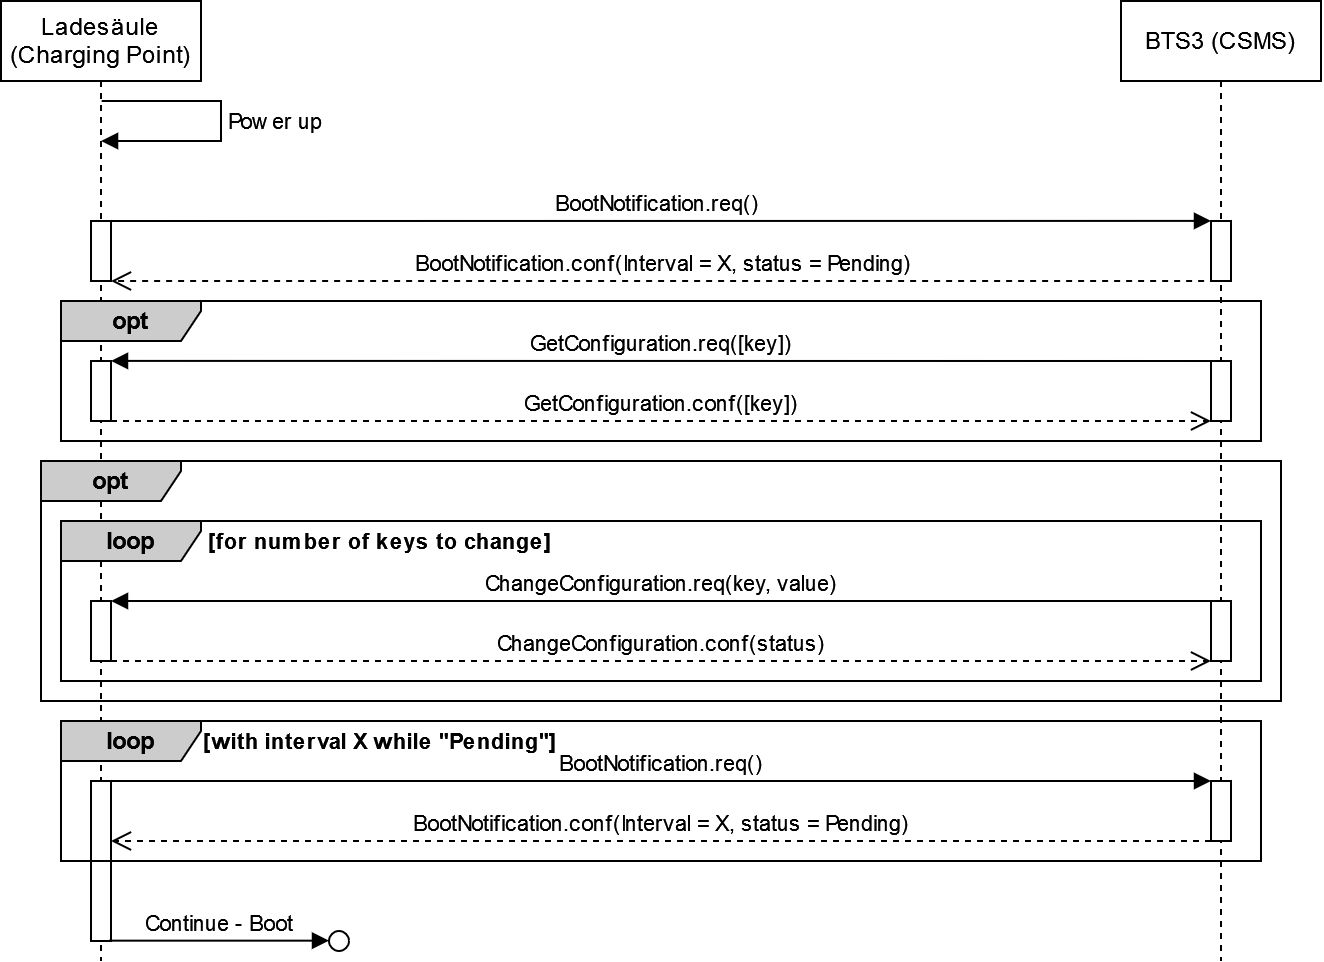

The diagram above was exported from draw.io. Its source (the exported page's mxGraphModel, read from the mxfile embedded in the PNG):
<mxGraphModel dx="1788" dy="141" grid="1" gridSize="10" guides="1" tooltips="1" connect="1" arrows="1" fold="1" page="0" pageScale="1" pageWidth="5000" pageHeight="5000" math="0" shadow="0">
  <root>
    <mxCell id="0" />
    <mxCell id="1" parent="0" />
    <mxCell id="GZKk4mH14EYXhnxPsc4Y-2" value="&lt;div align=&quot;center&quot;&gt;Power up&lt;br&gt;&lt;/div&gt;" style="html=1;align=left;spacingLeft=2;endArrow=block;rounded=0;edgeStyle=orthogonalEdgeStyle;curved=0;rounded=0;" parent="1" target="ye6eELkOx0HHNDb-Y731-12" edge="1">
      <mxGeometry x="0.0006" relative="1" as="geometry">
        <mxPoint x="-359.6550387596899" y="489.9977519379845" as="sourcePoint" />
        <Array as="points">
          <mxPoint x="-300" y="490" />
          <mxPoint x="-300" y="510" />
        </Array>
        <mxPoint x="-359.6550387596899" y="528.99" as="targetPoint" />
        <mxPoint as="offset" />
      </mxGeometry>
    </mxCell>
    <mxCell id="GZKk4mH14EYXhnxPsc4Y-4" value="&lt;div&gt;BootNotification.req()&lt;/div&gt;" style="html=1;verticalAlign=bottom;endArrow=block;edgeStyle=elbowEdgeStyle;elbow=vertical;curved=0;rounded=0;" parent="1" source="GZKk4mH14EYXhnxPsc4Y-7" edge="1">
      <mxGeometry relative="1" as="geometry">
        <mxPoint x="-510.05555555555543" y="550.0022222222221" as="sourcePoint" />
        <mxPoint x="195" y="550.1133333333335" as="targetPoint" />
      </mxGeometry>
    </mxCell>
    <mxCell id="GZKk4mH14EYXhnxPsc4Y-5" value="BootNotification.conf(Interval = X, status = Pending)" style="html=1;verticalAlign=bottom;endArrow=open;dashed=1;endSize=8;edgeStyle=elbowEdgeStyle;elbow=vertical;curved=0;rounded=0;" parent="1" target="GZKk4mH14EYXhnxPsc4Y-7" edge="1">
      <mxGeometry x="0.0001" relative="1" as="geometry">
        <mxPoint x="-350" y="580" as="targetPoint" />
        <mxPoint x="197.54" y="580" as="sourcePoint" />
        <Array as="points">
          <mxPoint x="-157.46" y="580" />
        </Array>
        <mxPoint as="offset" />
      </mxGeometry>
    </mxCell>
    <mxCell id="ye6eELkOx0HHNDb-Y731-12" value="&lt;div&gt;Ladesäule (Charging Point)&lt;/div&gt;" style="shape=umlLifeline;perimeter=lifelinePerimeter;whiteSpace=wrap;html=1;container=1;dropTarget=0;collapsible=0;recursiveResize=0;outlineConnect=0;portConstraint=eastwest;newEdgeStyle={&quot;edgeStyle&quot;:&quot;elbowEdgeStyle&quot;,&quot;elbow&quot;:&quot;vertical&quot;,&quot;curved&quot;:0,&quot;rounded&quot;:0};" parent="1" vertex="1">
      <mxGeometry x="-410" y="440" width="100" height="480" as="geometry" />
    </mxCell>
    <mxCell id="GZKk4mH14EYXhnxPsc4Y-7" value="" style="html=1;points=[];perimeter=orthogonalPerimeter;outlineConnect=0;targetShapes=umlLifeline;portConstraint=eastwest;newEdgeStyle={&quot;edgeStyle&quot;:&quot;elbowEdgeStyle&quot;,&quot;elbow&quot;:&quot;vertical&quot;,&quot;curved&quot;:0,&quot;rounded&quot;:0};" parent="ye6eELkOx0HHNDb-Y731-12" vertex="1">
      <mxGeometry x="45" y="110" width="10" height="30" as="geometry" />
    </mxCell>
    <mxCell id="FvDDyGBaS1K0vsdH78pe-14" value="" style="html=1;points=[];perimeter=orthogonalPerimeter;outlineConnect=0;targetShapes=umlLifeline;portConstraint=eastwest;newEdgeStyle={&quot;edgeStyle&quot;:&quot;elbowEdgeStyle&quot;,&quot;elbow&quot;:&quot;vertical&quot;,&quot;curved&quot;:0,&quot;rounded&quot;:0};" parent="ye6eELkOx0HHNDb-Y731-12" vertex="1">
      <mxGeometry x="45" y="180" width="10" height="30" as="geometry" />
    </mxCell>
    <mxCell id="FvDDyGBaS1K0vsdH78pe-24" value="" style="html=1;points=[];perimeter=orthogonalPerimeter;outlineConnect=0;targetShapes=umlLifeline;portConstraint=eastwest;newEdgeStyle={&quot;edgeStyle&quot;:&quot;elbowEdgeStyle&quot;,&quot;elbow&quot;:&quot;vertical&quot;,&quot;curved&quot;:0,&quot;rounded&quot;:0};" parent="ye6eELkOx0HHNDb-Y731-12" vertex="1">
      <mxGeometry x="45" y="390" width="10" height="80" as="geometry" />
    </mxCell>
    <mxCell id="FvDDyGBaS1K0vsdH78pe-32" value="" style="html=1;points=[];perimeter=orthogonalPerimeter;outlineConnect=0;targetShapes=umlLifeline;portConstraint=eastwest;newEdgeStyle={&quot;edgeStyle&quot;:&quot;elbowEdgeStyle&quot;,&quot;elbow&quot;:&quot;vertical&quot;,&quot;curved&quot;:0,&quot;rounded&quot;:0};" parent="ye6eELkOx0HHNDb-Y731-12" vertex="1">
      <mxGeometry x="45" y="300" width="10" height="30" as="geometry" />
    </mxCell>
    <mxCell id="ye6eELkOx0HHNDb-Y731-13" value="BTS3 (CSMS)" style="shape=umlLifeline;perimeter=lifelinePerimeter;whiteSpace=wrap;html=1;container=1;dropTarget=0;collapsible=0;recursiveResize=0;outlineConnect=0;portConstraint=eastwest;newEdgeStyle={&quot;edgeStyle&quot;:&quot;elbowEdgeStyle&quot;,&quot;elbow&quot;:&quot;vertical&quot;,&quot;curved&quot;:0,&quot;rounded&quot;:0};" parent="1" vertex="1">
      <mxGeometry x="150" y="440" width="100" height="480" as="geometry" />
    </mxCell>
    <mxCell id="GZKk4mH14EYXhnxPsc4Y-3" value="" style="html=1;points=[];perimeter=orthogonalPerimeter;outlineConnect=0;targetShapes=umlLifeline;portConstraint=eastwest;newEdgeStyle={&quot;edgeStyle&quot;:&quot;elbowEdgeStyle&quot;,&quot;elbow&quot;:&quot;vertical&quot;,&quot;curved&quot;:0,&quot;rounded&quot;:0};" parent="ye6eELkOx0HHNDb-Y731-13" vertex="1">
      <mxGeometry x="45" y="110" width="10" height="30" as="geometry" />
    </mxCell>
    <mxCell id="GZKk4mH14EYXhnxPsc4Y-88" value="" style="html=1;points=[];perimeter=orthogonalPerimeter;outlineConnect=0;targetShapes=umlLifeline;portConstraint=eastwest;newEdgeStyle={&quot;edgeStyle&quot;:&quot;elbowEdgeStyle&quot;,&quot;elbow&quot;:&quot;vertical&quot;,&quot;curved&quot;:0,&quot;rounded&quot;:0};" parent="ye6eELkOx0HHNDb-Y731-13" vertex="1">
      <mxGeometry x="45" y="180" width="10" height="30" as="geometry" />
    </mxCell>
    <mxCell id="GZKk4mH14EYXhnxPsc4Y-101" value="" style="html=1;points=[];perimeter=orthogonalPerimeter;outlineConnect=0;targetShapes=umlLifeline;portConstraint=eastwest;newEdgeStyle={&quot;edgeStyle&quot;:&quot;elbowEdgeStyle&quot;,&quot;elbow&quot;:&quot;vertical&quot;,&quot;curved&quot;:0,&quot;rounded&quot;:0};" parent="ye6eELkOx0HHNDb-Y731-13" vertex="1">
      <mxGeometry x="45" y="300" width="10" height="30" as="geometry" />
    </mxCell>
    <mxCell id="FvDDyGBaS1K0vsdH78pe-26" value="" style="html=1;points=[];perimeter=orthogonalPerimeter;outlineConnect=0;targetShapes=umlLifeline;portConstraint=eastwest;newEdgeStyle={&quot;edgeStyle&quot;:&quot;elbowEdgeStyle&quot;,&quot;elbow&quot;:&quot;vertical&quot;,&quot;curved&quot;:0,&quot;rounded&quot;:0};" parent="ye6eELkOx0HHNDb-Y731-13" vertex="1">
      <mxGeometry x="45" y="390" width="10" height="30" as="geometry" />
    </mxCell>
    <mxCell id="GZKk4mH14EYXhnxPsc4Y-98" value="GetConfiguration.req([key])" style="html=1;verticalAlign=bottom;endArrow=block;edgeStyle=elbowEdgeStyle;elbow=vertical;curved=0;rounded=0;" parent="1" edge="1">
      <mxGeometry relative="1" as="geometry">
        <mxPoint x="194.99999999999977" y="620.0010344827587" as="sourcePoint" />
        <mxPoint x="-355" y="620.0010344827587" as="targetPoint" />
      </mxGeometry>
    </mxCell>
    <mxCell id="GZKk4mH14EYXhnxPsc4Y-104" value="ChangeConfiguration.conf(status)" style="html=1;verticalAlign=bottom;endArrow=open;dashed=1;endSize=8;edgeStyle=elbowEdgeStyle;elbow=horizontal;curved=0;rounded=0;" parent="1" edge="1">
      <mxGeometry relative="1" as="geometry">
        <mxPoint x="195" y="770" as="targetPoint" />
        <mxPoint x="-355" y="770" as="sourcePoint" />
        <Array as="points">
          <mxPoint x="-150" y="770" />
        </Array>
      </mxGeometry>
    </mxCell>
    <mxCell id="FvDDyGBaS1K0vsdH78pe-34" value="ChangeConfiguration.req(key, value)" style="html=1;verticalAlign=bottom;endArrow=block;edgeStyle=elbowEdgeStyle;elbow=vertical;curved=0;rounded=0;" parent="1" source="GZKk4mH14EYXhnxPsc4Y-101" target="FvDDyGBaS1K0vsdH78pe-32" edge="1">
      <mxGeometry relative="1" as="geometry">
        <mxPoint x="190" y="740" as="sourcePoint" />
        <mxPoint x="-330" y="740" as="targetPoint" />
        <Array as="points">
          <mxPoint x="-230" y="740" />
        </Array>
      </mxGeometry>
    </mxCell>
    <mxCell id="1dpqDxyaoh2mB-mgk53w-1" value="&lt;b&gt;loop&lt;/b&gt;" style="shape=umlFrame;whiteSpace=wrap;html=1;pointerEvents=0;fillStyle=solid;fillColor=#CCCCCC;width=70;height=20;labelBackgroundColor=none;labelBorderColor=none;gradientColor=none;swimlaneFillColor=none;noLabel=0;overflow=hidden;fillOpacity=100;backgroundOutline=0;" parent="1" vertex="1">
      <mxGeometry x="-380" y="700" width="600" height="80" as="geometry" />
    </mxCell>
    <object label="rectangle&#10;" id="GZKk4mH14EYXhnxPsc4Y-72">
      <mxCell parent="0" />
    </object>
    <mxCell id="FvDDyGBaS1K0vsdH78pe-13" value="&lt;b&gt;opt&lt;/b&gt;" style="shape=umlFrame;whiteSpace=wrap;html=1;pointerEvents=0;fillStyle=solid;fillColor=#CCCCCC;width=70;height=20;labelBackgroundColor=none;labelBorderColor=none;gradientColor=none;swimlaneFillColor=none;noLabel=0;overflow=hidden;fillOpacity=100;backgroundOutline=0;" parent="GZKk4mH14EYXhnxPsc4Y-72" vertex="1">
      <mxGeometry x="-380" y="590" width="600" height="70" as="geometry" />
    </mxCell>
    <mxCell id="FvDDyGBaS1K0vsdH78pe-16" value="GetConfiguration.conf([key])" style="html=1;verticalAlign=bottom;endArrow=open;dashed=1;endSize=8;edgeStyle=elbowEdgeStyle;elbow=horizontal;curved=0;rounded=0;" parent="GZKk4mH14EYXhnxPsc4Y-72" source="FvDDyGBaS1K0vsdH78pe-14" edge="1">
      <mxGeometry relative="1" as="geometry">
        <mxPoint x="195" y="650" as="targetPoint" />
        <mxPoint x="-505" y="650" as="sourcePoint" />
        <Array as="points">
          <mxPoint x="-150" y="650" />
        </Array>
      </mxGeometry>
    </mxCell>
    <mxCell id="FvDDyGBaS1K0vsdH78pe-17" value="&lt;b&gt;opt&lt;/b&gt;" style="shape=umlFrame;whiteSpace=wrap;html=1;pointerEvents=0;fillStyle=solid;fillColor=#CCCCCC;width=70;height=20;labelBackgroundColor=none;labelBorderColor=none;gradientColor=none;swimlaneFillColor=none;noLabel=0;overflow=hidden;fillOpacity=100;backgroundOutline=0;" parent="GZKk4mH14EYXhnxPsc4Y-72" vertex="1">
      <mxGeometry x="-390" y="670" width="620" height="120" as="geometry" />
    </mxCell>
    <mxCell id="FvDDyGBaS1K0vsdH78pe-19" value="&lt;b&gt;loop&lt;/b&gt;" style="shape=umlFrame;whiteSpace=wrap;html=1;pointerEvents=0;fillStyle=solid;fillColor=#CCCCCC;width=70;height=20;labelBackgroundColor=none;labelBorderColor=none;gradientColor=none;swimlaneFillColor=none;noLabel=0;overflow=hidden;fillOpacity=100;backgroundOutline=0;" parent="GZKk4mH14EYXhnxPsc4Y-72" vertex="1">
      <mxGeometry x="-380" y="800" width="600" height="70" as="geometry" />
    </mxCell>
    <UserObject label="&lt;font style=&quot;font-size: 11px;&quot;&gt;&lt;b&gt;[with interval X while &quot;Pending&quot;]&lt;br&gt;&lt;/b&gt;&lt;/font&gt;" placeholders="1" name="Variable" id="FvDDyGBaS1K0vsdH78pe-20">
      <mxCell style="text;html=1;strokeColor=none;fillColor=none;align=center;verticalAlign=middle;whiteSpace=wrap;overflow=hidden;" parent="GZKk4mH14EYXhnxPsc4Y-72" vertex="1">
        <mxGeometry x="-330" y="800" width="220" height="20" as="geometry" />
      </mxCell>
    </UserObject>
    <mxCell id="FvDDyGBaS1K0vsdH78pe-21" value="&lt;div&gt;BootNotification.req()&lt;/div&gt;" style="html=1;verticalAlign=bottom;endArrow=block;edgeStyle=elbowEdgeStyle;elbow=vertical;curved=0;rounded=0;" parent="GZKk4mH14EYXhnxPsc4Y-72" edge="1">
      <mxGeometry relative="1" as="geometry">
        <mxPoint x="-355" y="830" as="sourcePoint" />
        <mxPoint x="194.99999999999977" y="830" as="targetPoint" />
        <Array as="points">
          <mxPoint x="-350" y="830" />
        </Array>
      </mxGeometry>
    </mxCell>
    <mxCell id="FvDDyGBaS1K0vsdH78pe-22" value="BootNotification.conf(Interval = X, status = Pending)" style="html=1;verticalAlign=bottom;endArrow=open;dashed=1;endSize=8;edgeStyle=elbowEdgeStyle;elbow=vertical;curved=0;rounded=0;" parent="GZKk4mH14EYXhnxPsc4Y-72" edge="1">
      <mxGeometry x="0.0001" relative="1" as="geometry">
        <mxPoint x="-355" y="860" as="targetPoint" />
        <mxPoint x="194.99999999999977" y="860" as="sourcePoint" />
        <Array as="points">
          <mxPoint x="-157.46" y="860" />
        </Array>
        <mxPoint as="offset" />
      </mxGeometry>
    </mxCell>
    <UserObject label="&lt;font style=&quot;font-size: 11px;&quot;&gt;&lt;b&gt;[for number of keys to change]&lt;br&gt;&lt;/b&gt;&lt;/font&gt;" placeholders="1" name="Variable" id="1dpqDxyaoh2mB-mgk53w-2">
      <mxCell style="text;html=1;strokeColor=none;fillColor=none;align=center;verticalAlign=middle;whiteSpace=wrap;overflow=hidden;" parent="GZKk4mH14EYXhnxPsc4Y-72" vertex="1">
        <mxGeometry x="-330" y="700" width="220" height="20" as="geometry" />
      </mxCell>
    </UserObject>
    <mxCell id="byR5A3gW-1-7GbIA4XRP-1" value="Continue - Boot" style="html=1;verticalAlign=bottom;endArrow=block;edgeStyle=elbowEdgeStyle;elbow=vertical;curved=0;rounded=0;" parent="GZKk4mH14EYXhnxPsc4Y-72" edge="1">
      <mxGeometry relative="1" as="geometry">
        <mxPoint x="-356" y="909.83" as="sourcePoint" />
        <mxPoint x="-246" y="909.83" as="targetPoint" />
        <Array as="points">
          <mxPoint x="-356" y="909.83" />
        </Array>
      </mxGeometry>
    </mxCell>
    <mxCell id="byR5A3gW-1-7GbIA4XRP-2" value="" style="ellipse;whiteSpace=wrap;html=1;aspect=fixed;" parent="GZKk4mH14EYXhnxPsc4Y-72" vertex="1">
      <mxGeometry x="-246" y="905" width="10" height="10" as="geometry" />
    </mxCell>
    <object label="Options&#10;" id="GZKk4mH14EYXhnxPsc4Y-52">
      <mxCell parent="0" />
    </object>
  </root>
</mxGraphModel>